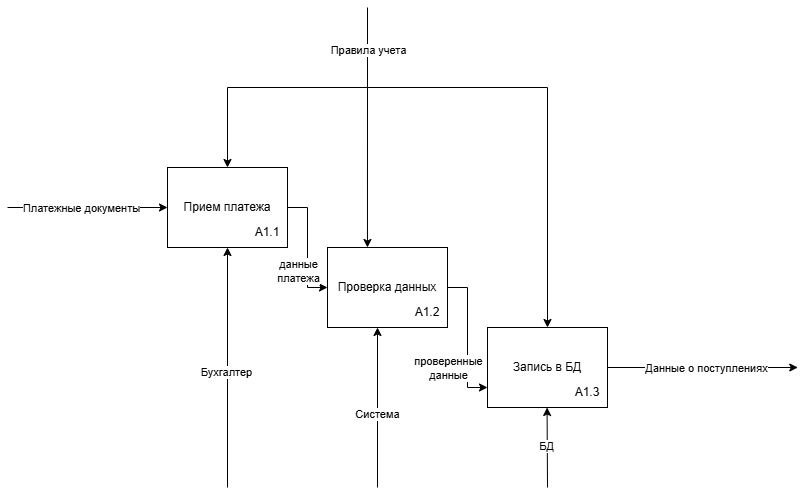

The diagram above was exported from draw.io. Its source (the exported page's mxGraphModel, read from the mxfile embedded in the PNG):
<mxGraphModel dx="1857" dy="1745" grid="1" gridSize="10" guides="1" tooltips="1" connect="1" arrows="1" fold="1" page="1" pageScale="1" pageWidth="827" pageHeight="1169" math="0" shadow="0">
  <root>
    <mxCell id="0" />
    <mxCell id="1" parent="0" />
    <mxCell id="okirIlaqETYDNeXupjew-9" edge="1" parent="1" source="okirIlaqETYDNeXupjew-1" style="edgeStyle=orthogonalEdgeStyle;rounded=0;orthogonalLoop=1;jettySize=auto;html=1;entryX=0;entryY=0.5;entryDx=0;entryDy=0;" target="okirIlaqETYDNeXupjew-3">
      <mxGeometry relative="1" as="geometry" />
    </mxCell>
    <mxCell id="okirIlaqETYDNeXupjew-10" connectable="0" parent="okirIlaqETYDNeXupjew-9" style="edgeLabel;html=1;align=center;verticalAlign=middle;resizable=0;points=[];" value="данные&lt;div&gt;платежа&lt;/div&gt;" vertex="1">
      <mxGeometry relative="1" x="0.3889" as="geometry">
        <mxPoint x="-10" as="offset" />
      </mxGeometry>
    </mxCell>
    <mxCell id="okirIlaqETYDNeXupjew-1" parent="1" style="rounded=0;whiteSpace=wrap;html=1;" value="Прием платежа" vertex="1">
      <mxGeometry height="80" width="120" x="120" y="120" as="geometry" />
    </mxCell>
    <mxCell id="okirIlaqETYDNeXupjew-2" parent="1" style="text;html=1;whiteSpace=wrap;strokeColor=none;fillColor=none;align=center;verticalAlign=middle;rounded=0;" value="А1.1" vertex="1">
      <mxGeometry height="30" width="60" x="190" y="170" as="geometry" />
    </mxCell>
    <mxCell id="okirIlaqETYDNeXupjew-11" edge="1" parent="1" source="okirIlaqETYDNeXupjew-3" style="edgeStyle=orthogonalEdgeStyle;rounded=0;orthogonalLoop=1;jettySize=auto;html=1;entryX=0;entryY=0.75;entryDx=0;entryDy=0;" target="okirIlaqETYDNeXupjew-5">
      <mxGeometry relative="1" as="geometry" />
    </mxCell>
    <mxCell id="okirIlaqETYDNeXupjew-12" connectable="0" parent="okirIlaqETYDNeXupjew-11" style="edgeLabel;html=1;align=center;verticalAlign=middle;resizable=0;points=[];" value="проверенные&lt;div&gt;данные&lt;/div&gt;" vertex="1">
      <mxGeometry relative="1" x="0.4524" as="geometry">
        <mxPoint x="-20" y="-2" as="offset" />
      </mxGeometry>
    </mxCell>
    <mxCell id="okirIlaqETYDNeXupjew-3" parent="1" style="rounded=0;whiteSpace=wrap;html=1;" value="Проверка данных" vertex="1">
      <mxGeometry height="80" width="120" x="280" y="200" as="geometry" />
    </mxCell>
    <mxCell id="okirIlaqETYDNeXupjew-4" parent="1" style="text;html=1;whiteSpace=wrap;strokeColor=none;fillColor=none;align=center;verticalAlign=middle;rounded=0;" value="А1.2" vertex="1">
      <mxGeometry height="30" width="60" x="350" y="250" as="geometry" />
    </mxCell>
    <mxCell id="okirIlaqETYDNeXupjew-23" edge="1" parent="1" source="okirIlaqETYDNeXupjew-5" style="edgeStyle=orthogonalEdgeStyle;rounded=0;orthogonalLoop=1;jettySize=auto;html=1;">
      <mxGeometry relative="1" as="geometry">
        <mxPoint x="750.2777777777778" y="320" as="targetPoint" />
      </mxGeometry>
    </mxCell>
    <mxCell id="okirIlaqETYDNeXupjew-24" connectable="0" parent="okirIlaqETYDNeXupjew-23" style="edgeLabel;html=1;align=center;verticalAlign=middle;resizable=0;points=[];" value="Данные о поступлениях" vertex="1">
      <mxGeometry relative="1" x="0.0278" y="-2" as="geometry">
        <mxPoint y="-2" as="offset" />
      </mxGeometry>
    </mxCell>
    <mxCell id="okirIlaqETYDNeXupjew-5" parent="1" style="rounded=0;whiteSpace=wrap;html=1;" value="Запись в БД" vertex="1">
      <mxGeometry height="80" width="120" x="440" y="280" as="geometry" />
    </mxCell>
    <mxCell id="okirIlaqETYDNeXupjew-6" parent="1" style="text;html=1;whiteSpace=wrap;strokeColor=none;fillColor=none;align=center;verticalAlign=middle;rounded=0;" value="А1.3" vertex="1">
      <mxGeometry height="30" width="60" x="510" y="330" as="geometry" />
    </mxCell>
    <mxCell id="okirIlaqETYDNeXupjew-7" edge="1" parent="1" style="endArrow=classic;html=1;rounded=0;entryX=0;entryY=0.5;entryDx=0;entryDy=0;" target="okirIlaqETYDNeXupjew-1" value="">
      <mxGeometry height="50" relative="1" width="50" as="geometry">
        <mxPoint x="-40" y="160" as="sourcePoint" />
        <mxPoint x="430" y="320" as="targetPoint" />
      </mxGeometry>
    </mxCell>
    <mxCell id="okirIlaqETYDNeXupjew-8" connectable="0" parent="okirIlaqETYDNeXupjew-7" style="edgeLabel;html=1;align=center;verticalAlign=middle;resizable=0;points=[];" value="Платежные документы" vertex="1">
      <mxGeometry relative="1" x="-0.0833" as="geometry">
        <mxPoint as="offset" />
      </mxGeometry>
    </mxCell>
    <mxCell id="okirIlaqETYDNeXupjew-13" edge="1" parent="1" style="endArrow=classic;html=1;rounded=0;entryX=0.5;entryY=0;entryDx=0;entryDy=0;" target="okirIlaqETYDNeXupjew-1" value="">
      <mxGeometry height="50" relative="1" width="50" as="geometry">
        <Array as="points">
          <mxPoint x="320" y="40" />
          <mxPoint x="180" y="40" />
        </Array>
        <mxPoint x="320" y="-40" as="sourcePoint" />
        <mxPoint x="310" y="170" as="targetPoint" />
      </mxGeometry>
    </mxCell>
    <mxCell id="okirIlaqETYDNeXupjew-16" connectable="0" parent="okirIlaqETYDNeXupjew-13" style="edgeLabel;html=1;align=center;verticalAlign=middle;resizable=0;points=[];" value="Правила учета" vertex="1">
      <mxGeometry relative="1" x="-0.7211" as="geometry">
        <mxPoint as="offset" />
      </mxGeometry>
    </mxCell>
    <mxCell id="okirIlaqETYDNeXupjew-14" edge="1" parent="1" style="endArrow=classic;html=1;rounded=0;entryX=0.333;entryY=0;entryDx=0;entryDy=0;entryPerimeter=0;" target="okirIlaqETYDNeXupjew-3" value="">
      <mxGeometry height="50" relative="1" width="50" as="geometry">
        <mxPoint x="320" y="40" as="sourcePoint" />
        <mxPoint x="310" y="170" as="targetPoint" />
      </mxGeometry>
    </mxCell>
    <mxCell id="okirIlaqETYDNeXupjew-15" edge="1" parent="1" style="endArrow=classic;html=1;rounded=0;entryX=0.5;entryY=0;entryDx=0;entryDy=0;" target="okirIlaqETYDNeXupjew-5" value="">
      <mxGeometry height="50" relative="1" width="50" as="geometry">
        <Array as="points">
          <mxPoint x="500" y="40" />
        </Array>
        <mxPoint x="320" y="40" as="sourcePoint" />
        <mxPoint x="430" y="290" as="targetPoint" />
      </mxGeometry>
    </mxCell>
    <mxCell id="okirIlaqETYDNeXupjew-17" edge="1" parent="1" style="endArrow=classic;html=1;rounded=0;entryX=0.5;entryY=1;entryDx=0;entryDy=0;" target="okirIlaqETYDNeXupjew-1" value="">
      <mxGeometry height="50" relative="1" width="50" as="geometry">
        <mxPoint x="180" y="440" as="sourcePoint" />
        <mxPoint x="210" y="550" as="targetPoint" />
      </mxGeometry>
    </mxCell>
    <mxCell id="okirIlaqETYDNeXupjew-20" connectable="0" parent="okirIlaqETYDNeXupjew-17" style="edgeLabel;html=1;align=center;verticalAlign=middle;resizable=0;points=[];" value="Бухгалтер" vertex="1">
      <mxGeometry relative="1" x="-0.0361" y="2" as="geometry">
        <mxPoint as="offset" />
      </mxGeometry>
    </mxCell>
    <mxCell id="okirIlaqETYDNeXupjew-18" edge="1" parent="1" style="endArrow=classic;html=1;rounded=0;entryX=0.5;entryY=1;entryDx=0;entryDy=0;" value="">
      <mxGeometry height="50" relative="1" width="50" as="geometry">
        <mxPoint x="330" y="440" as="sourcePoint" />
        <mxPoint x="330" y="280" as="targetPoint" />
      </mxGeometry>
    </mxCell>
    <mxCell id="okirIlaqETYDNeXupjew-21" connectable="0" parent="okirIlaqETYDNeXupjew-18" style="edgeLabel;html=1;align=center;verticalAlign=middle;resizable=0;points=[];" value="Система" vertex="1">
      <mxGeometry relative="1" x="-0.075" y="1" as="geometry">
        <mxPoint as="offset" />
      </mxGeometry>
    </mxCell>
    <mxCell id="okirIlaqETYDNeXupjew-19" edge="1" parent="1" style="endArrow=classic;html=1;rounded=0;entryX=0.5;entryY=1;entryDx=0;entryDy=0;" value="">
      <mxGeometry height="50" relative="1" width="50" as="geometry">
        <mxPoint x="500" y="440" as="sourcePoint" />
        <mxPoint x="499.58" y="360" as="targetPoint" />
      </mxGeometry>
    </mxCell>
    <mxCell id="okirIlaqETYDNeXupjew-22" connectable="0" parent="okirIlaqETYDNeXupjew-19" style="edgeLabel;html=1;align=center;verticalAlign=middle;resizable=0;points=[];" value="БД" vertex="1">
      <mxGeometry relative="1" x="0.0585" y="1" as="geometry">
        <mxPoint as="offset" />
      </mxGeometry>
    </mxCell>
  </root>
</mxGraphModel>